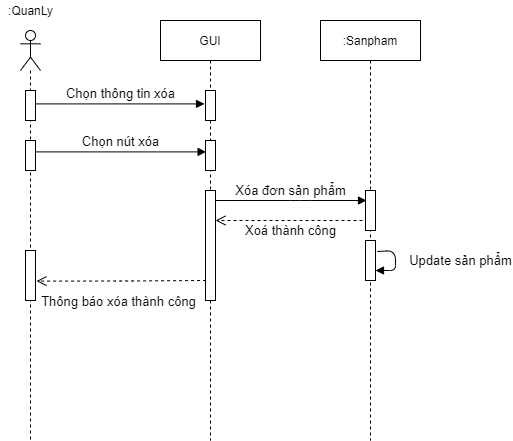

The diagram above was exported from draw.io. Its source (the exported page's mxGraphModel, read from the mxfile embedded in the PNG):
<mxGraphModel dx="1038" dy="5167" grid="1" gridSize="10" guides="1" tooltips="1" connect="1" arrows="1" fold="1" page="1" pageScale="1" pageWidth="827" pageHeight="1169" math="0" shadow="0">
  <root>
    <mxCell id="HjRtwWYZVrxgboIdFPsB-0" />
    <mxCell id="HjRtwWYZVrxgboIdFPsB-1" parent="HjRtwWYZVrxgboIdFPsB-0" />
    <mxCell id="WMdkpWb43lxfMQxH5A9g-0" value="" style="shape=umlLifeline;participant=umlActor;perimeter=lifelinePerimeter;whiteSpace=wrap;html=1;container=1;collapsible=0;recursiveResize=0;verticalAlign=top;spacingTop=36;outlineConnect=0;size=40;" parent="HjRtwWYZVrxgboIdFPsB-1" vertex="1">
      <mxGeometry x="210" y="-4550" width="20" height="410" as="geometry" />
    </mxCell>
    <mxCell id="WMdkpWb43lxfMQxH5A9g-1" value="" style="html=1;points=[];perimeter=orthogonalPerimeter;" parent="WMdkpWb43lxfMQxH5A9g-0" vertex="1">
      <mxGeometry x="5" y="60" width="10" height="30" as="geometry" />
    </mxCell>
    <mxCell id="WMdkpWb43lxfMQxH5A9g-2" value="" style="html=1;points=[];perimeter=orthogonalPerimeter;" parent="WMdkpWb43lxfMQxH5A9g-0" vertex="1">
      <mxGeometry x="5" y="110" width="10" height="30" as="geometry" />
    </mxCell>
    <mxCell id="WMdkpWb43lxfMQxH5A9g-3" value="" style="html=1;points=[];perimeter=orthogonalPerimeter;" parent="WMdkpWb43lxfMQxH5A9g-0" vertex="1">
      <mxGeometry x="5" y="220" width="10" height="50" as="geometry" />
    </mxCell>
    <mxCell id="WMdkpWb43lxfMQxH5A9g-4" value=":QuanLy" style="text;html=1;resizable=0;autosize=1;align=center;verticalAlign=middle;points=[];fillColor=none;strokeColor=none;rounded=0;" parent="HjRtwWYZVrxgboIdFPsB-1" vertex="1">
      <mxGeometry x="190" y="-4580" width="60" height="20" as="geometry" />
    </mxCell>
    <mxCell id="WMdkpWb43lxfMQxH5A9g-5" value="&lt;font style=&quot;font-size: 13px&quot;&gt;Chọn thông tin xóa&lt;/font&gt;" style="html=1;verticalAlign=bottom;endArrow=block;entryX=-0.1;entryY=0.447;entryDx=0;entryDy=0;entryPerimeter=0;" parent="HjRtwWYZVrxgboIdFPsB-1" source="WMdkpWb43lxfMQxH5A9g-1" target="WMdkpWb43lxfMQxH5A9g-8" edge="1">
      <mxGeometry x="0.0059" width="80" relative="1" as="geometry">
        <mxPoint x="230" y="-4380" as="sourcePoint" />
        <mxPoint x="391.79999999999995" y="-4376.59" as="targetPoint" />
        <mxPoint as="offset" />
      </mxGeometry>
    </mxCell>
    <mxCell id="WMdkpWb43lxfMQxH5A9g-6" value="&lt;font style=&quot;font-size: 13px&quot;&gt;Chọn nút xóa&lt;br&gt;&lt;/font&gt;" style="html=1;verticalAlign=bottom;endArrow=block;entryX=0.06;entryY=0.38;entryDx=0;entryDy=0;entryPerimeter=0;exitX=1.02;exitY=0.38;exitDx=0;exitDy=0;exitPerimeter=0;" parent="HjRtwWYZVrxgboIdFPsB-1" source="WMdkpWb43lxfMQxH5A9g-2" target="WMdkpWb43lxfMQxH5A9g-9" edge="1">
      <mxGeometry x="-0.0047" width="80" relative="1" as="geometry">
        <mxPoint x="220" y="-4330" as="sourcePoint" />
        <mxPoint x="391" y="-4328.6" as="targetPoint" />
        <mxPoint as="offset" />
      </mxGeometry>
    </mxCell>
    <mxCell id="WMdkpWb43lxfMQxH5A9g-7" value="GUI" style="shape=umlLifeline;perimeter=lifelinePerimeter;whiteSpace=wrap;html=1;container=1;collapsible=0;recursiveResize=0;outlineConnect=0;" parent="HjRtwWYZVrxgboIdFPsB-1" vertex="1">
      <mxGeometry x="350" y="-4560" width="100" height="420" as="geometry" />
    </mxCell>
    <mxCell id="WMdkpWb43lxfMQxH5A9g-8" value="" style="html=1;points=[];perimeter=orthogonalPerimeter;" parent="WMdkpWb43lxfMQxH5A9g-7" vertex="1">
      <mxGeometry x="45" y="70" width="10" height="30" as="geometry" />
    </mxCell>
    <mxCell id="WMdkpWb43lxfMQxH5A9g-9" value="" style="html=1;points=[];perimeter=orthogonalPerimeter;" parent="WMdkpWb43lxfMQxH5A9g-7" vertex="1">
      <mxGeometry x="45" y="120" width="10" height="30" as="geometry" />
    </mxCell>
    <mxCell id="WMdkpWb43lxfMQxH5A9g-10" value="" style="html=1;points=[];perimeter=orthogonalPerimeter;" parent="WMdkpWb43lxfMQxH5A9g-7" vertex="1">
      <mxGeometry x="45" y="170" width="10" height="110" as="geometry" />
    </mxCell>
    <mxCell id="WMdkpWb43lxfMQxH5A9g-11" value=":Sanpham" style="shape=umlLifeline;perimeter=lifelinePerimeter;whiteSpace=wrap;html=1;container=1;collapsible=0;recursiveResize=0;outlineConnect=0;" parent="HjRtwWYZVrxgboIdFPsB-1" vertex="1">
      <mxGeometry x="510" y="-4560" width="100" height="420" as="geometry" />
    </mxCell>
    <mxCell id="WMdkpWb43lxfMQxH5A9g-12" value="" style="html=1;points=[];perimeter=orthogonalPerimeter;" parent="WMdkpWb43lxfMQxH5A9g-11" vertex="1">
      <mxGeometry x="45" y="170" width="10" height="40" as="geometry" />
    </mxCell>
    <mxCell id="WMdkpWb43lxfMQxH5A9g-13" value="" style="html=1;points=[];perimeter=orthogonalPerimeter;" parent="WMdkpWb43lxfMQxH5A9g-11" vertex="1">
      <mxGeometry x="45" y="220" width="10" height="40" as="geometry" />
    </mxCell>
    <mxCell id="WMdkpWb43lxfMQxH5A9g-14" value="&lt;font style=&quot;font-size: 13px&quot;&gt;Update sản phẩm&lt;/font&gt;" style="html=1;verticalAlign=bottom;endArrow=block;exitX=1.18;exitY=0.275;exitDx=0;exitDy=0;exitPerimeter=0;" parent="WMdkpWb43lxfMQxH5A9g-11" source="WMdkpWb43lxfMQxH5A9g-13" target="WMdkpWb43lxfMQxH5A9g-13" edge="1">
      <mxGeometry x="0.313" y="-65" width="80" relative="1" as="geometry">
        <mxPoint x="130" y="250" as="sourcePoint" />
        <mxPoint x="170" y="300" as="targetPoint" />
        <mxPoint x="65" y="65" as="offset" />
      </mxGeometry>
    </mxCell>
    <mxCell id="WMdkpWb43lxfMQxH5A9g-15" value="&lt;font style=&quot;font-size: 13px&quot;&gt;Xóa đơn sản phẩm&lt;br&gt;&lt;/font&gt;" style="html=1;verticalAlign=bottom;endArrow=block;" parent="HjRtwWYZVrxgboIdFPsB-1" source="WMdkpWb43lxfMQxH5A9g-10" edge="1">
      <mxGeometry x="-0.0047" width="80" relative="1" as="geometry">
        <mxPoint x="430.00000000000006" y="-4380" as="sourcePoint" />
        <mxPoint x="556" y="-4380" as="targetPoint" />
        <mxPoint as="offset" />
        <Array as="points">
          <mxPoint x="490" y="-4380" />
        </Array>
      </mxGeometry>
    </mxCell>
    <mxCell id="WMdkpWb43lxfMQxH5A9g-16" value="&lt;font style=&quot;font-size: 13px&quot;&gt;Xoá thành công&lt;/font&gt;" style="html=1;verticalAlign=bottom;endArrow=open;dashed=1;endSize=8;" parent="HjRtwWYZVrxgboIdFPsB-1" target="WMdkpWb43lxfMQxH5A9g-10" edge="1">
      <mxGeometry x="-0.0204" y="20" relative="1" as="geometry">
        <mxPoint x="552" y="-4360" as="sourcePoint" />
        <mxPoint x="480" y="-4270" as="targetPoint" />
        <Array as="points">
          <mxPoint x="480" y="-4360" />
        </Array>
        <mxPoint as="offset" />
      </mxGeometry>
    </mxCell>
    <mxCell id="WMdkpWb43lxfMQxH5A9g-17" value="&lt;font style=&quot;font-size: 13px&quot;&gt;Thông báo xóa thành công&lt;/font&gt;" style="html=1;verticalAlign=bottom;endArrow=open;dashed=1;endSize=8;exitX=0.06;exitY=0.3;exitDx=0;exitDy=0;exitPerimeter=0;entryX=1.1;entryY=0.612;entryDx=0;entryDy=0;entryPerimeter=0;" parent="HjRtwWYZVrxgboIdFPsB-1" target="WMdkpWb43lxfMQxH5A9g-3" edge="1">
      <mxGeometry x="0.036" y="30" relative="1" as="geometry">
        <mxPoint x="395.5999999999999" y="-4300" as="sourcePoint" />
        <mxPoint x="230" y="-4299" as="targetPoint" />
        <Array as="points">
          <mxPoint x="315" y="-4299.5" />
        </Array>
        <mxPoint as="offset" />
      </mxGeometry>
    </mxCell>
  </root>
</mxGraphModel>